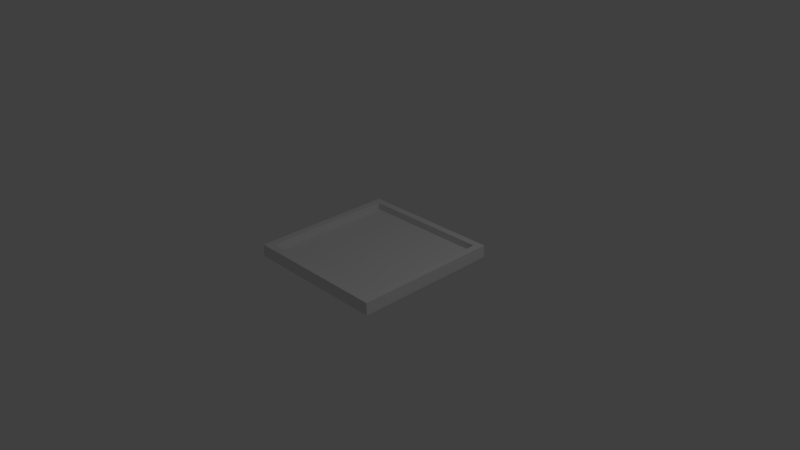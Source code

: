 # Source: InkPad.blend  (saved by Blender 2.74.0; exported with 4.5.12 LTS)
import bpy
from mathutils import Matrix  # noqa: F401  (used for matrix-valued properties, if any)

bpy.ops.wm.read_factory_settings(use_empty=True)
scene = bpy.context.scene
scene.name = 'Scene'

# ---- collections
col_collection_1 = bpy.data.collections.new('Collection 1'); scene.collection.children.link(col_collection_1)

# ---- materials (node trees are filled in below, after node groups)
mat_material = bpy.data.materials.new('Material')
mat_material.alpha_threshold = 0.0
mat_material.roughness = 0.5
mat_material.line_color = (0.0, 0.0, 0.0, 1.0)

# ---- material node trees

# ---- world
world_world = bpy.data.worlds.new('World'); scene.world = world_world
world_world.color = (0.05088, 0.05088, 0.05088)
world_world.use_sun_shadow = False
world_world.sun_shadow_jitter_overblur = 0.0
world_world.cycles.sampling_method = 'MANUAL'
world_world.cycles.sample_map_resolution = 256

# ---- cameras
cam_camera = bpy.data.cameras.new('Camera')
cam_camera.clip_end = 100.0
cam_camera.lens = 35.0
cam_camera.sensor_width = 32.0
cam_camera.sensor_height = 18.0
cam_camera.ortho_scale = 7.314
cam_camera.dof.focus_distance = 0.0

# ---- lights
light_lamp = bpy.data.lights.new('Lamp', 'POINT')
light_lamp.transmission_factor = 0.0
light_lamp.cutoff_distance = 30.0
light_lamp.energy = 100.0
light_lamp.shadow_buffer_clip_start = 1.001
light_lamp.shadow_soft_size = 0.1
light_lamp.shadow_maximum_resolution = 0.006
light_lamp.use_absolute_resolution = True
light_lamp.cycles.use_multiple_importance_sampling = False

# ---- meshes
me_cube = bpy.data.meshes.new('Cube')
me_cube.from_pydata([(1.0, 1.0, -1.0), (1.0, -1.0, -1.0), (-1.0, -1.0, -1.0), (-1.0, 1.0, -1.0), (1.0, 1.0, 1.0), (1.0, -1.0, 1.0), (-1.0, -1.0, 1.0), (-1.0, 1.0, 1.0), (0.9022, 0.9022, 1.0), (0.9022, -0.9022, 1.0), (-0.9022, 0.9022, 1.0), (-0.9022, -0.9022, 1.0), (1.0, 1.0, 3.637), (1.0, -1.0, 3.637), (-1.0, 1.0, 3.637), (-1.0, -1.0, 3.637), (0.9022, 0.9022, 3.637), (0.9022, -0.9022, 3.637), (-0.9022, 0.9022, 3.637), (-0.9022, -0.9022, 3.637)], [], [(0, 1, 2, 3), (8, 10, 11, 9), (0, 4, 5, 1), (1, 5, 6, 2), (2, 6, 7, 3), (4, 0, 3, 7), (8, 9, 17, 16), (10, 8, 16, 18), (9, 11, 19, 17), (11, 10, 18, 19), (16, 17, 13, 12), (18, 16, 12, 14), (17, 19, 15, 13), (19, 18, 14, 15), (7, 6, 15, 14), (6, 5, 13, 15), (4, 7, 14, 12), (5, 4, 12, 13)])
me_cube.materials.append(mat_material)
me_cube.use_remesh_preserve_volume = False
me_cube.use_remesh_preserve_attributes = False
me_cube.use_mirror_vertex_groups = False
me_cube.update()

# ---- objects
ob_ink_pad = bpy.data.objects.new('Ink Pad', me_cube)
ob_lamp = bpy.data.objects.new('Lamp', light_lamp)
ob_camera = bpy.data.objects.new('Camera', cam_camera)

# ---- transforms, parenting, visibility, modifiers, constraints
ob_ink_pad.location = (0.0, 0.0, 0.0)
ob_ink_pad.scale = (1.0, 1.0, 0.03609)
ob_ink_pad.lock_rotations_4d = False
ob_ink_pad.empty_display_type = 'ARROWS'
ob_ink_pad.lineart.crease_threshold = 0.0
ob_lamp.location = (4.253, 0.6744, 5.258)
ob_lamp.rotation_euler = (0.6503, 0.05522, 1.866)
ob_lamp.lock_rotations_4d = False
ob_lamp.empty_display_type = 'ARROWS'
ob_lamp.color = (0.0, 0.0, 0.0, 0.0)
ob_lamp.lineart.crease_threshold = 0.0
ob_camera.location = (7.481, -6.508, 5.344)
ob_camera.rotation_euler = (1.109, 0.01082, 0.8149)
ob_camera.lock_rotations_4d = False
ob_camera.empty_display_type = 'ARROWS'
ob_camera.color = (0.0, 0.0, 0.0, 0.0)
ob_camera.display_type = 'WIRE'
ob_camera.lineart.crease_threshold = 0.0

# ---- collection membership
col_collection_1.objects.link(ob_ink_pad)
col_collection_1.objects.link(ob_lamp)
col_collection_1.objects.link(ob_camera)

# ---- scene / render settings (as saved in the file)
scene.camera = ob_camera
scene.frame_start = 1; scene.frame_end = 250; scene.frame_set(1)
scene.render.engine = 'CYCLES'
scene.render.resolution_percentage = 50
scene.render.dither_intensity = 0.0
scene.cycles.use_denoising = False
scene.cycles.samples = 10
scene.cycles.sampling_pattern = 'TABULATED_SOBOL'
scene.cycles.light_sampling_threshold = 0.0
scene.cycles.use_adaptive_sampling = False
scene.cycles.use_light_tree = False
scene.cycles.blur_glossy = 0.0
scene.cycles.pixel_filter_type = 'GAUSSIAN'
scene.cycles.sample_clamp_indirect = 0.0
scene.view_settings.view_transform = 'Standard'
bpy.context.view_layer.update()
